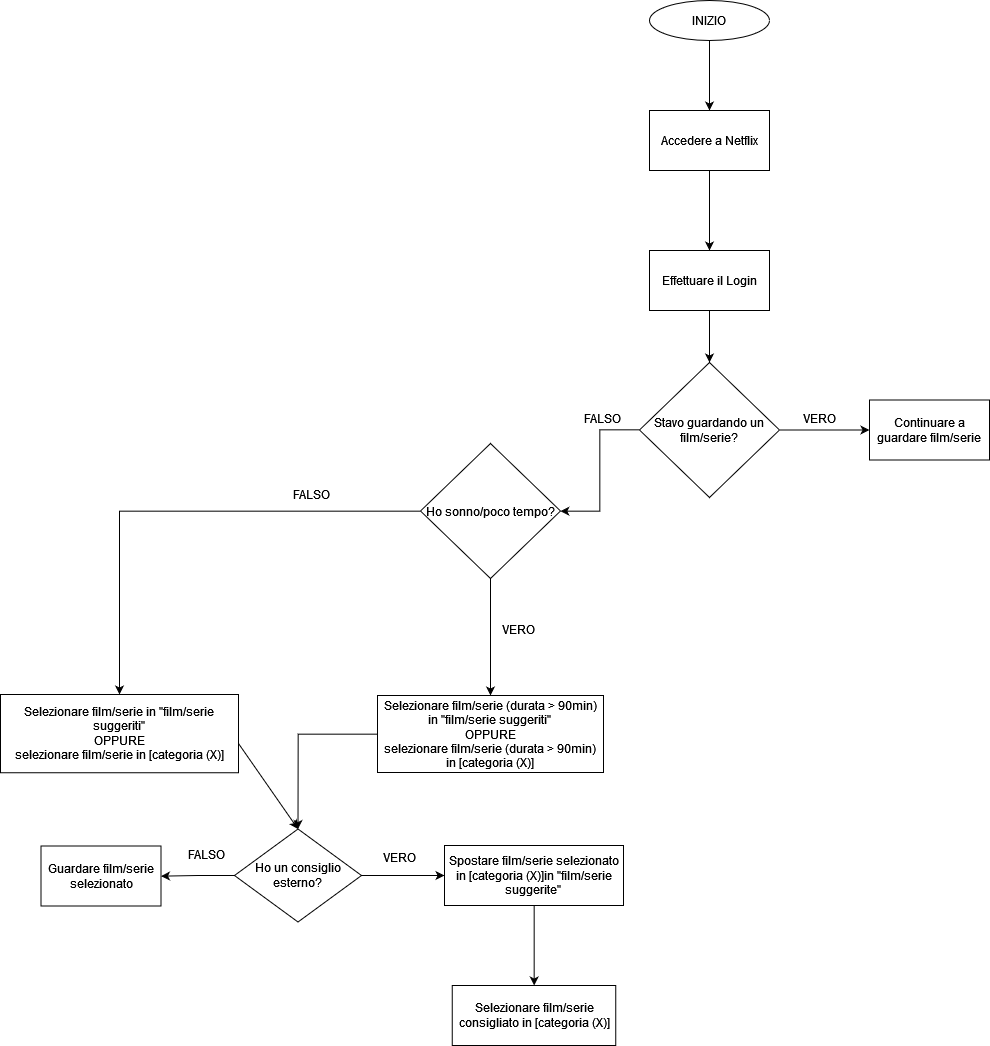

The diagram above was exported from draw.io. Its source (the exported page's mxGraphModel, read from the mxfile embedded in the PNG):
<mxGraphModel dx="4260" dy="2680" grid="1" gridSize="10" guides="1" tooltips="1" connect="1" arrows="1" fold="1" page="0" pageScale="1" pageWidth="827" pageHeight="1169" math="0" shadow="0">
  <root>
    <mxCell id="0" />
    <mxCell id="1" parent="0" />
    <mxCell id="wE3lSq0ngrKZtEDzNfXM-7" value="" style="edgeStyle=orthogonalEdgeStyle;rounded=0;orthogonalLoop=1;jettySize=auto;html=1;" edge="1" parent="1" source="wE3lSq0ngrKZtEDzNfXM-5" target="wE3lSq0ngrKZtEDzNfXM-6">
      <mxGeometry relative="1" as="geometry" />
    </mxCell>
    <mxCell id="wE3lSq0ngrKZtEDzNfXM-5" value="INIZIO" style="ellipse;whiteSpace=wrap;html=1;" vertex="1" parent="1">
      <mxGeometry x="10" y="-543" width="120" height="40" as="geometry" />
    </mxCell>
    <mxCell id="wE3lSq0ngrKZtEDzNfXM-9" value="" style="edgeStyle=orthogonalEdgeStyle;rounded=0;orthogonalLoop=1;jettySize=auto;html=1;" edge="1" parent="1" source="wE3lSq0ngrKZtEDzNfXM-6" target="wE3lSq0ngrKZtEDzNfXM-8">
      <mxGeometry relative="1" as="geometry" />
    </mxCell>
    <mxCell id="wE3lSq0ngrKZtEDzNfXM-6" value="Accedere a Netflix" style="whiteSpace=wrap;html=1;" vertex="1" parent="1">
      <mxGeometry x="10" y="-433" width="120" height="60" as="geometry" />
    </mxCell>
    <mxCell id="wE3lSq0ngrKZtEDzNfXM-11" value="" style="edgeStyle=orthogonalEdgeStyle;rounded=0;orthogonalLoop=1;jettySize=auto;html=1;" edge="1" parent="1" source="wE3lSq0ngrKZtEDzNfXM-8" target="wE3lSq0ngrKZtEDzNfXM-10">
      <mxGeometry relative="1" as="geometry" />
    </mxCell>
    <mxCell id="wE3lSq0ngrKZtEDzNfXM-8" value="Effettuare il Login" style="whiteSpace=wrap;html=1;" vertex="1" parent="1">
      <mxGeometry x="10" y="-293" width="120" height="60" as="geometry" />
    </mxCell>
    <mxCell id="wE3lSq0ngrKZtEDzNfXM-13" value="" style="edgeStyle=orthogonalEdgeStyle;rounded=0;orthogonalLoop=1;jettySize=auto;html=1;" edge="1" parent="1" source="wE3lSq0ngrKZtEDzNfXM-10" target="wE3lSq0ngrKZtEDzNfXM-12">
      <mxGeometry relative="1" as="geometry" />
    </mxCell>
    <mxCell id="wE3lSq0ngrKZtEDzNfXM-18" value="" style="edgeStyle=orthogonalEdgeStyle;rounded=0;orthogonalLoop=1;jettySize=auto;html=1;fontSize=8;fontColor=#000000;" edge="1" parent="1" source="wE3lSq0ngrKZtEDzNfXM-10" target="wE3lSq0ngrKZtEDzNfXM-17">
      <mxGeometry relative="1" as="geometry" />
    </mxCell>
    <mxCell id="wE3lSq0ngrKZtEDzNfXM-10" value="Stavo guardando un film/serie?" style="rhombus;whiteSpace=wrap;html=1;" vertex="1" parent="1">
      <mxGeometry y="-181" width="140" height="135" as="geometry" />
    </mxCell>
    <mxCell id="wE3lSq0ngrKZtEDzNfXM-12" value="Continuare a guardare film/serie" style="whiteSpace=wrap;html=1;" vertex="1" parent="1">
      <mxGeometry x="230" y="-143.5" width="120" height="60" as="geometry" />
    </mxCell>
    <mxCell id="wE3lSq0ngrKZtEDzNfXM-14" value="VERO" style="text;html=1;strokeColor=none;fillColor=none;align=center;verticalAlign=middle;whiteSpace=wrap;rounded=0;" vertex="1" parent="1">
      <mxGeometry x="150" y="-140" width="60" height="30" as="geometry" />
    </mxCell>
    <mxCell id="wE3lSq0ngrKZtEDzNfXM-20" value="" style="edgeStyle=orthogonalEdgeStyle;rounded=0;orthogonalLoop=1;jettySize=auto;html=1;fontSize=8;fontColor=#000000;" edge="1" parent="1" source="wE3lSq0ngrKZtEDzNfXM-17" target="wE3lSq0ngrKZtEDzNfXM-19">
      <mxGeometry relative="1" as="geometry" />
    </mxCell>
    <mxCell id="wE3lSq0ngrKZtEDzNfXM-24" value="" style="edgeStyle=orthogonalEdgeStyle;rounded=0;orthogonalLoop=1;jettySize=auto;html=1;fontSize=12;fontColor=#000000;" edge="1" parent="1" source="wE3lSq0ngrKZtEDzNfXM-17" target="wE3lSq0ngrKZtEDzNfXM-23">
      <mxGeometry relative="1" as="geometry" />
    </mxCell>
    <mxCell id="wE3lSq0ngrKZtEDzNfXM-17" value="Ho sonno/poco tempo?" style="rhombus;whiteSpace=wrap;html=1;" vertex="1" parent="1">
      <mxGeometry x="-219" y="-100" width="140" height="135" as="geometry" />
    </mxCell>
    <mxCell id="wE3lSq0ngrKZtEDzNfXM-49" value="" style="edgeStyle=orthogonalEdgeStyle;rounded=0;orthogonalLoop=1;jettySize=auto;html=1;fontSize=12;fontColor=#000000;entryX=0.5;entryY=0;entryDx=0;entryDy=0;" edge="1" parent="1" source="wE3lSq0ngrKZtEDzNfXM-19" target="wE3lSq0ngrKZtEDzNfXM-33">
      <mxGeometry relative="1" as="geometry">
        <mxPoint x="-205" y="279" as="targetPoint" />
      </mxGeometry>
    </mxCell>
    <mxCell id="wE3lSq0ngrKZtEDzNfXM-19" value="&lt;div&gt;Selezionare film/serie (durata &amp;gt; 90min) in &quot;film/serie suggeriti&quot; &lt;br&gt;&lt;/div&gt;&lt;div&gt;OPPURE&lt;/div&gt;&lt;div&gt;selezionare film/serie (durata &amp;gt; 90min) in [categoria (X)] &lt;/div&gt;" style="whiteSpace=wrap;html=1;" vertex="1" parent="1">
      <mxGeometry x="-262" y="152" width="226" height="77" as="geometry" />
    </mxCell>
    <mxCell id="wE3lSq0ngrKZtEDzNfXM-21" value="&lt;font style=&quot;font-size: 12px;&quot;&gt;FALSO&lt;/font&gt;" style="text;html=1;strokeColor=none;fillColor=none;align=center;verticalAlign=middle;whiteSpace=wrap;rounded=0;fontSize=8;fontColor=#000000;rotation=0;" vertex="1" parent="1">
      <mxGeometry x="-67" y="-140" width="60" height="30" as="geometry" />
    </mxCell>
    <mxCell id="wE3lSq0ngrKZtEDzNfXM-23" value="&lt;div&gt;Selezionare film/serie in &quot;film/serie suggeriti&quot; &lt;br&gt;&lt;/div&gt;&lt;div&gt;OPPURE&lt;/div&gt;&lt;div&gt;selezionare film/serie in [categoria (X)] &lt;/div&gt;" style="whiteSpace=wrap;html=1;" vertex="1" parent="1">
      <mxGeometry x="-639" y="151" width="238" height="78.25" as="geometry" />
    </mxCell>
    <mxCell id="wE3lSq0ngrKZtEDzNfXM-25" value="&lt;font style=&quot;font-size: 12px;&quot;&gt;FALSO&lt;/font&gt;" style="text;html=1;strokeColor=none;fillColor=none;align=center;verticalAlign=middle;whiteSpace=wrap;rounded=0;fontSize=8;fontColor=#000000;rotation=0;" vertex="1" parent="1">
      <mxGeometry x="-358" y="-64" width="60" height="30" as="geometry" />
    </mxCell>
    <mxCell id="wE3lSq0ngrKZtEDzNfXM-26" value="VERO" style="text;html=1;strokeColor=none;fillColor=none;align=center;verticalAlign=middle;whiteSpace=wrap;rounded=0;" vertex="1" parent="1">
      <mxGeometry x="-151" y="71" width="60" height="30" as="geometry" />
    </mxCell>
    <mxCell id="wE3lSq0ngrKZtEDzNfXM-39" value="" style="edgeStyle=orthogonalEdgeStyle;rounded=0;orthogonalLoop=1;jettySize=auto;html=1;fontSize=12;fontColor=#000000;" edge="1" parent="1" source="wE3lSq0ngrKZtEDzNfXM-33" target="wE3lSq0ngrKZtEDzNfXM-38">
      <mxGeometry relative="1" as="geometry" />
    </mxCell>
    <mxCell id="wE3lSq0ngrKZtEDzNfXM-43" value="" style="edgeStyle=orthogonalEdgeStyle;rounded=0;orthogonalLoop=1;jettySize=auto;html=1;fontSize=12;fontColor=#000000;" edge="1" parent="1" source="wE3lSq0ngrKZtEDzNfXM-33" target="wE3lSq0ngrKZtEDzNfXM-42">
      <mxGeometry relative="1" as="geometry" />
    </mxCell>
    <mxCell id="wE3lSq0ngrKZtEDzNfXM-33" value="Ho un consiglio esterno?" style="rhombus;whiteSpace=wrap;html=1;" vertex="1" parent="1">
      <mxGeometry x="-405" y="285.5" width="127" height="93" as="geometry" />
    </mxCell>
    <mxCell id="wE3lSq0ngrKZtEDzNfXM-41" value="" style="edgeStyle=orthogonalEdgeStyle;rounded=0;orthogonalLoop=1;jettySize=auto;html=1;fontSize=12;fontColor=#000000;" edge="1" parent="1" source="wE3lSq0ngrKZtEDzNfXM-38" target="wE3lSq0ngrKZtEDzNfXM-40">
      <mxGeometry relative="1" as="geometry" />
    </mxCell>
    <mxCell id="wE3lSq0ngrKZtEDzNfXM-38" value="&lt;br&gt;&lt;div&gt;Spostare film/serie selezionato in [categoria (X)]in &quot;film/serie suggerite&quot;&lt;br&gt;&lt;/div&gt;&lt;br&gt;" style="whiteSpace=wrap;html=1;" vertex="1" parent="1">
      <mxGeometry x="-195" y="302" width="179" height="60" as="geometry" />
    </mxCell>
    <mxCell id="wE3lSq0ngrKZtEDzNfXM-40" value="Selezionare film/serie consigliato in [categoria (X)] " style="whiteSpace=wrap;html=1;" vertex="1" parent="1">
      <mxGeometry x="-187.25" y="442" width="163.5" height="60" as="geometry" />
    </mxCell>
    <mxCell id="wE3lSq0ngrKZtEDzNfXM-42" value="Guardare film/serie selezionato" style="whiteSpace=wrap;html=1;" vertex="1" parent="1">
      <mxGeometry x="-598.5" y="302.5" width="120" height="60" as="geometry" />
    </mxCell>
    <mxCell id="wE3lSq0ngrKZtEDzNfXM-44" value="VERO" style="text;html=1;strokeColor=none;fillColor=none;align=center;verticalAlign=middle;whiteSpace=wrap;rounded=0;" vertex="1" parent="1">
      <mxGeometry x="-270" y="299" width="60" height="30" as="geometry" />
    </mxCell>
    <mxCell id="wE3lSq0ngrKZtEDzNfXM-46" value="&lt;font style=&quot;font-size: 12px;&quot;&gt;FALSO&lt;/font&gt;" style="text;html=1;strokeColor=none;fillColor=none;align=center;verticalAlign=middle;whiteSpace=wrap;rounded=0;fontSize=8;fontColor=#000000;rotation=0;" vertex="1" parent="1">
      <mxGeometry x="-463" y="296" width="60" height="30" as="geometry" />
    </mxCell>
    <mxCell id="wE3lSq0ngrKZtEDzNfXM-56" value="" style="endArrow=classic;html=1;rounded=0;fontSize=12;fontColor=#000000;entryX=0.5;entryY=0;entryDx=0;entryDy=0;" edge="1" parent="1" target="wE3lSq0ngrKZtEDzNfXM-33">
      <mxGeometry width="50" height="50" relative="1" as="geometry">
        <mxPoint x="-401" y="200" as="sourcePoint" />
        <mxPoint x="-351" y="150" as="targetPoint" />
        <Array as="points" />
      </mxGeometry>
    </mxCell>
  </root>
</mxGraphModel>